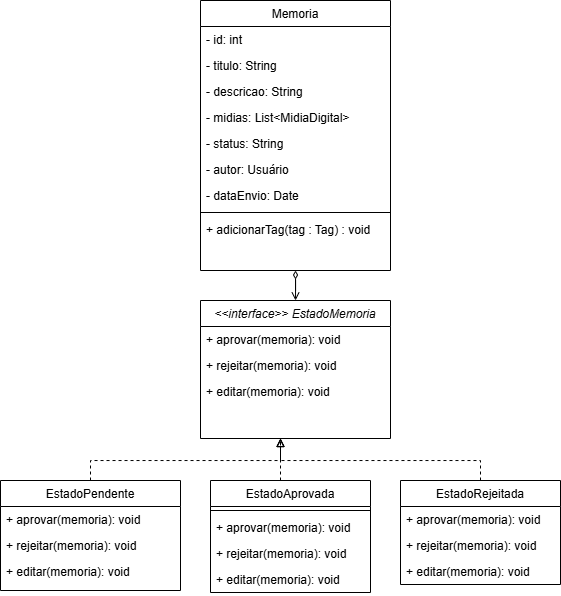

The diagram above was exported from draw.io. Its source (the exported page's mxGraphModel, read from the mxfile embedded in the PNG):
<mxGraphModel dx="1130" dy="613" grid="1" gridSize="10" guides="1" tooltips="1" connect="1" arrows="1" fold="1" page="1" pageScale="1" pageWidth="827" pageHeight="1169" math="0" shadow="0">
  <root>
    <mxCell id="WIyWlLk6GJQsqaUBKTNV-0" />
    <mxCell id="WIyWlLk6GJQsqaUBKTNV-1" parent="WIyWlLk6GJQsqaUBKTNV-0" />
    <mxCell id="zkfFHV4jXpPFQw0GAbJ--0" value="&lt;&lt;interface&gt;&gt; EstadoMemoria" style="swimlane;fontStyle=2;align=center;verticalAlign=top;childLayout=stackLayout;horizontal=1;startSize=26;horizontalStack=0;resizeParent=1;resizeLast=0;collapsible=1;marginBottom=0;rounded=0;shadow=0;strokeWidth=1;" parent="WIyWlLk6GJQsqaUBKTNV-1" vertex="1">
      <mxGeometry x="300" y="310" width="190" height="138" as="geometry">
        <mxRectangle x="230" y="140" width="160" height="26" as="alternateBounds" />
      </mxGeometry>
    </mxCell>
    <mxCell id="lEP0n7KY7Ulh0m6VlKYC-19" value="+ aprovar(memoria): void  " style="text;align=left;verticalAlign=top;spacingLeft=4;spacingRight=4;overflow=hidden;rotatable=0;points=[[0,0.5],[1,0.5]];portConstraint=eastwest;" vertex="1" parent="zkfFHV4jXpPFQw0GAbJ--0">
      <mxGeometry y="26" width="190" height="26" as="geometry" />
    </mxCell>
    <mxCell id="lEP0n7KY7Ulh0m6VlKYC-20" value="+ rejeitar(memoria): void" style="text;align=left;verticalAlign=top;spacingLeft=4;spacingRight=4;overflow=hidden;rotatable=0;points=[[0,0.5],[1,0.5]];portConstraint=eastwest;rounded=0;shadow=0;html=0;" vertex="1" parent="zkfFHV4jXpPFQw0GAbJ--0">
      <mxGeometry y="52" width="190" height="26" as="geometry" />
    </mxCell>
    <mxCell id="lEP0n7KY7Ulh0m6VlKYC-21" value="+ editar(memoria): void " style="text;align=left;verticalAlign=top;spacingLeft=4;spacingRight=4;overflow=hidden;rotatable=0;points=[[0,0.5],[1,0.5]];portConstraint=eastwest;" vertex="1" parent="zkfFHV4jXpPFQw0GAbJ--0">
      <mxGeometry y="78" width="190" height="26" as="geometry" />
    </mxCell>
    <mxCell id="lEP0n7KY7Ulh0m6VlKYC-15" style="edgeStyle=orthogonalEdgeStyle;rounded=0;orthogonalLoop=1;jettySize=auto;html=1;endArrow=block;endFill=0;dashed=1;" edge="1" parent="WIyWlLk6GJQsqaUBKTNV-1" source="zkfFHV4jXpPFQw0GAbJ--6" target="zkfFHV4jXpPFQw0GAbJ--0">
      <mxGeometry relative="1" as="geometry">
        <Array as="points">
          <mxPoint x="190" y="470" />
          <mxPoint x="380" y="470" />
        </Array>
      </mxGeometry>
    </mxCell>
    <mxCell id="zkfFHV4jXpPFQw0GAbJ--6" value="EstadoPendente" style="swimlane;fontStyle=0;align=center;verticalAlign=top;childLayout=stackLayout;horizontal=1;startSize=26;horizontalStack=0;resizeParent=1;resizeLast=0;collapsible=1;marginBottom=0;rounded=0;shadow=0;strokeWidth=1;" parent="WIyWlLk6GJQsqaUBKTNV-1" vertex="1">
      <mxGeometry x="100" y="490" width="180" height="110" as="geometry">
        <mxRectangle x="130" y="380" width="160" height="26" as="alternateBounds" />
      </mxGeometry>
    </mxCell>
    <mxCell id="zkfFHV4jXpPFQw0GAbJ--7" value="+ aprovar(memoria): void  " style="text;align=left;verticalAlign=top;spacingLeft=4;spacingRight=4;overflow=hidden;rotatable=0;points=[[0,0.5],[1,0.5]];portConstraint=eastwest;" parent="zkfFHV4jXpPFQw0GAbJ--6" vertex="1">
      <mxGeometry y="26" width="180" height="26" as="geometry" />
    </mxCell>
    <mxCell id="zkfFHV4jXpPFQw0GAbJ--8" value="+ rejeitar(memoria): void" style="text;align=left;verticalAlign=top;spacingLeft=4;spacingRight=4;overflow=hidden;rotatable=0;points=[[0,0.5],[1,0.5]];portConstraint=eastwest;rounded=0;shadow=0;html=0;" parent="zkfFHV4jXpPFQw0GAbJ--6" vertex="1">
      <mxGeometry y="52" width="180" height="26" as="geometry" />
    </mxCell>
    <mxCell id="lEP0n7KY7Ulh0m6VlKYC-7" value="+ editar(memoria): void " style="text;align=left;verticalAlign=top;spacingLeft=4;spacingRight=4;overflow=hidden;rotatable=0;points=[[0,0.5],[1,0.5]];portConstraint=eastwest;" vertex="1" parent="zkfFHV4jXpPFQw0GAbJ--6">
      <mxGeometry y="78" width="180" height="26" as="geometry" />
    </mxCell>
    <mxCell id="lEP0n7KY7Ulh0m6VlKYC-18" style="edgeStyle=orthogonalEdgeStyle;rounded=0;orthogonalLoop=1;jettySize=auto;html=1;endArrow=block;endFill=0;dashed=1;" edge="1" parent="WIyWlLk6GJQsqaUBKTNV-1" source="zkfFHV4jXpPFQw0GAbJ--13" target="zkfFHV4jXpPFQw0GAbJ--0">
      <mxGeometry relative="1" as="geometry">
        <Array as="points">
          <mxPoint x="580" y="470" />
          <mxPoint x="380" y="470" />
        </Array>
      </mxGeometry>
    </mxCell>
    <mxCell id="zkfFHV4jXpPFQw0GAbJ--13" value="EstadoRejeitada" style="swimlane;fontStyle=0;align=center;verticalAlign=top;childLayout=stackLayout;horizontal=1;startSize=26;horizontalStack=0;resizeParent=1;resizeLast=0;collapsible=1;marginBottom=0;rounded=0;shadow=0;strokeWidth=1;" parent="WIyWlLk6GJQsqaUBKTNV-1" vertex="1">
      <mxGeometry x="500" y="490" width="160" height="104" as="geometry">
        <mxRectangle x="340" y="380" width="170" height="26" as="alternateBounds" />
      </mxGeometry>
    </mxCell>
    <mxCell id="lEP0n7KY7Ulh0m6VlKYC-11" value="+ aprovar(memoria): void  " style="text;align=left;verticalAlign=top;spacingLeft=4;spacingRight=4;overflow=hidden;rotatable=0;points=[[0,0.5],[1,0.5]];portConstraint=eastwest;" vertex="1" parent="zkfFHV4jXpPFQw0GAbJ--13">
      <mxGeometry y="26" width="160" height="26" as="geometry" />
    </mxCell>
    <mxCell id="lEP0n7KY7Ulh0m6VlKYC-12" value="+ rejeitar(memoria): void" style="text;align=left;verticalAlign=top;spacingLeft=4;spacingRight=4;overflow=hidden;rotatable=0;points=[[0,0.5],[1,0.5]];portConstraint=eastwest;rounded=0;shadow=0;html=0;" vertex="1" parent="zkfFHV4jXpPFQw0GAbJ--13">
      <mxGeometry y="52" width="160" height="26" as="geometry" />
    </mxCell>
    <mxCell id="lEP0n7KY7Ulh0m6VlKYC-13" value="+ editar(memoria): void " style="text;align=left;verticalAlign=top;spacingLeft=4;spacingRight=4;overflow=hidden;rotatable=0;points=[[0,0.5],[1,0.5]];portConstraint=eastwest;" vertex="1" parent="zkfFHV4jXpPFQw0GAbJ--13">
      <mxGeometry y="78" width="160" height="26" as="geometry" />
    </mxCell>
    <mxCell id="lEP0n7KY7Ulh0m6VlKYC-22" value="" style="edgeStyle=orthogonalEdgeStyle;rounded=0;orthogonalLoop=1;jettySize=auto;html=1;endArrow=open;endFill=0;startArrow=diamondThin;startFill=0;" edge="1" parent="WIyWlLk6GJQsqaUBKTNV-1" source="zkfFHV4jXpPFQw0GAbJ--17" target="zkfFHV4jXpPFQw0GAbJ--0">
      <mxGeometry relative="1" as="geometry" />
    </mxCell>
    <mxCell id="zkfFHV4jXpPFQw0GAbJ--17" value="Memoria" style="swimlane;fontStyle=0;align=center;verticalAlign=top;childLayout=stackLayout;horizontal=1;startSize=26;horizontalStack=0;resizeParent=1;resizeLast=0;collapsible=1;marginBottom=0;rounded=0;shadow=0;strokeWidth=1;" parent="WIyWlLk6GJQsqaUBKTNV-1" vertex="1">
      <mxGeometry x="300" y="10" width="190" height="270" as="geometry">
        <mxRectangle x="550" y="140" width="160" height="26" as="alternateBounds" />
      </mxGeometry>
    </mxCell>
    <mxCell id="zkfFHV4jXpPFQw0GAbJ--19" value="- id: int" style="text;align=left;verticalAlign=top;spacingLeft=4;spacingRight=4;overflow=hidden;rotatable=0;points=[[0,0.5],[1,0.5]];portConstraint=eastwest;rounded=0;shadow=0;html=0;" parent="zkfFHV4jXpPFQw0GAbJ--17" vertex="1">
      <mxGeometry y="26" width="190" height="26" as="geometry" />
    </mxCell>
    <mxCell id="zkfFHV4jXpPFQw0GAbJ--20" value="- titulo: String" style="text;align=left;verticalAlign=top;spacingLeft=4;spacingRight=4;overflow=hidden;rotatable=0;points=[[0,0.5],[1,0.5]];portConstraint=eastwest;rounded=0;shadow=0;html=0;" parent="zkfFHV4jXpPFQw0GAbJ--17" vertex="1">
      <mxGeometry y="52" width="190" height="26" as="geometry" />
    </mxCell>
    <mxCell id="zkfFHV4jXpPFQw0GAbJ--21" value="- descricao: String" style="text;align=left;verticalAlign=top;spacingLeft=4;spacingRight=4;overflow=hidden;rotatable=0;points=[[0,0.5],[1,0.5]];portConstraint=eastwest;rounded=0;shadow=0;html=0;" parent="zkfFHV4jXpPFQw0GAbJ--17" vertex="1">
      <mxGeometry y="78" width="190" height="26" as="geometry" />
    </mxCell>
    <mxCell id="zkfFHV4jXpPFQw0GAbJ--22" value="- midias: List&lt;MidiaDigital&gt;" style="text;align=left;verticalAlign=top;spacingLeft=4;spacingRight=4;overflow=hidden;rotatable=0;points=[[0,0.5],[1,0.5]];portConstraint=eastwest;rounded=0;shadow=0;html=0;" parent="zkfFHV4jXpPFQw0GAbJ--17" vertex="1">
      <mxGeometry y="104" width="190" height="26" as="geometry" />
    </mxCell>
    <mxCell id="lEP0n7KY7Ulh0m6VlKYC-0" value="- status: String" style="text;align=left;verticalAlign=top;spacingLeft=4;spacingRight=4;overflow=hidden;rotatable=0;points=[[0,0.5],[1,0.5]];portConstraint=eastwest;rounded=0;shadow=0;html=0;" vertex="1" parent="zkfFHV4jXpPFQw0GAbJ--17">
      <mxGeometry y="130" width="190" height="26" as="geometry" />
    </mxCell>
    <mxCell id="lEP0n7KY7Ulh0m6VlKYC-1" value="- autor: Usuário" style="text;align=left;verticalAlign=top;spacingLeft=4;spacingRight=4;overflow=hidden;rotatable=0;points=[[0,0.5],[1,0.5]];portConstraint=eastwest;rounded=0;shadow=0;html=0;" vertex="1" parent="zkfFHV4jXpPFQw0GAbJ--17">
      <mxGeometry y="156" width="190" height="26" as="geometry" />
    </mxCell>
    <mxCell id="lEP0n7KY7Ulh0m6VlKYC-2" value="- dataEnvio: Date" style="text;align=left;verticalAlign=top;spacingLeft=4;spacingRight=4;overflow=hidden;rotatable=0;points=[[0,0.5],[1,0.5]];portConstraint=eastwest;rounded=0;shadow=0;html=0;" vertex="1" parent="zkfFHV4jXpPFQw0GAbJ--17">
      <mxGeometry y="182" width="190" height="26" as="geometry" />
    </mxCell>
    <mxCell id="zkfFHV4jXpPFQw0GAbJ--23" value="" style="line;html=1;strokeWidth=1;align=left;verticalAlign=middle;spacingTop=-1;spacingLeft=3;spacingRight=3;rotatable=0;labelPosition=right;points=[];portConstraint=eastwest;" parent="zkfFHV4jXpPFQw0GAbJ--17" vertex="1">
      <mxGeometry y="208" width="190" height="8" as="geometry" />
    </mxCell>
    <mxCell id="zkfFHV4jXpPFQw0GAbJ--24" value="+ adicionarTag(tag : Tag) : void" style="text;align=left;verticalAlign=top;spacingLeft=4;spacingRight=4;overflow=hidden;rotatable=0;points=[[0,0.5],[1,0.5]];portConstraint=eastwest;" parent="zkfFHV4jXpPFQw0GAbJ--17" vertex="1">
      <mxGeometry y="216" width="190" height="26" as="geometry" />
    </mxCell>
    <mxCell id="lEP0n7KY7Ulh0m6VlKYC-16" style="edgeStyle=elbowEdgeStyle;rounded=0;orthogonalLoop=1;jettySize=auto;html=1;elbow=vertical;endArrow=block;endFill=0;dashed=1;" edge="1" parent="WIyWlLk6GJQsqaUBKTNV-1" source="lEP0n7KY7Ulh0m6VlKYC-3" target="zkfFHV4jXpPFQw0GAbJ--0">
      <mxGeometry relative="1" as="geometry">
        <Array as="points">
          <mxPoint x="380" y="450" />
          <mxPoint x="390" y="470" />
        </Array>
      </mxGeometry>
    </mxCell>
    <mxCell id="lEP0n7KY7Ulh0m6VlKYC-3" value="EstadoAprovada" style="swimlane;fontStyle=0;align=center;verticalAlign=top;childLayout=stackLayout;horizontal=1;startSize=26;horizontalStack=0;resizeParent=1;resizeLast=0;collapsible=1;marginBottom=0;rounded=0;shadow=0;strokeWidth=1;" vertex="1" parent="WIyWlLk6GJQsqaUBKTNV-1">
      <mxGeometry x="310" y="490" width="160" height="112" as="geometry">
        <mxRectangle x="340" y="380" width="170" height="26" as="alternateBounds" />
      </mxGeometry>
    </mxCell>
    <mxCell id="lEP0n7KY7Ulh0m6VlKYC-5" value="" style="line;html=1;strokeWidth=1;align=left;verticalAlign=middle;spacingTop=-1;spacingLeft=3;spacingRight=3;rotatable=0;labelPosition=right;points=[];portConstraint=eastwest;" vertex="1" parent="lEP0n7KY7Ulh0m6VlKYC-3">
      <mxGeometry y="26" width="160" height="8" as="geometry" />
    </mxCell>
    <mxCell id="lEP0n7KY7Ulh0m6VlKYC-8" value="+ aprovar(memoria): void  " style="text;align=left;verticalAlign=top;spacingLeft=4;spacingRight=4;overflow=hidden;rotatable=0;points=[[0,0.5],[1,0.5]];portConstraint=eastwest;" vertex="1" parent="lEP0n7KY7Ulh0m6VlKYC-3">
      <mxGeometry y="34" width="160" height="26" as="geometry" />
    </mxCell>
    <mxCell id="lEP0n7KY7Ulh0m6VlKYC-9" value="+ rejeitar(memoria): void" style="text;align=left;verticalAlign=top;spacingLeft=4;spacingRight=4;overflow=hidden;rotatable=0;points=[[0,0.5],[1,0.5]];portConstraint=eastwest;rounded=0;shadow=0;html=0;" vertex="1" parent="lEP0n7KY7Ulh0m6VlKYC-3">
      <mxGeometry y="60" width="160" height="26" as="geometry" />
    </mxCell>
    <mxCell id="lEP0n7KY7Ulh0m6VlKYC-10" value="+ editar(memoria): void " style="text;align=left;verticalAlign=top;spacingLeft=4;spacingRight=4;overflow=hidden;rotatable=0;points=[[0,0.5],[1,0.5]];portConstraint=eastwest;" vertex="1" parent="lEP0n7KY7Ulh0m6VlKYC-3">
      <mxGeometry y="86" width="160" height="26" as="geometry" />
    </mxCell>
  </root>
</mxGraphModel>